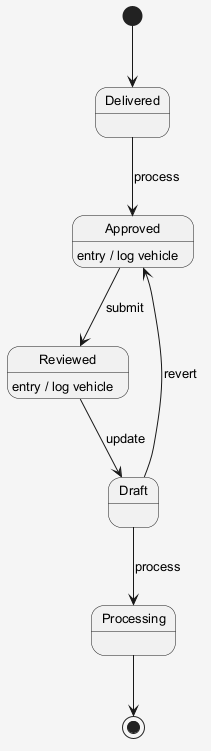

The diagram above was rendered by PlantUML. Its source (embedded in the PNG):
@startuml
skinparam shadowing false
skinparam backgroundColor #F5F5F5
skinparam defaultFontSize 13
[*] --> Delivered
Delivered --> Approved : process
Approved --> Reviewed : submit
Approved : entry / log vehicle
Reviewed --> Draft : update
Reviewed : entry / log vehicle
Draft --> Processing : process
Draft --> Approved : revert
Processing --> [*]
@enduml